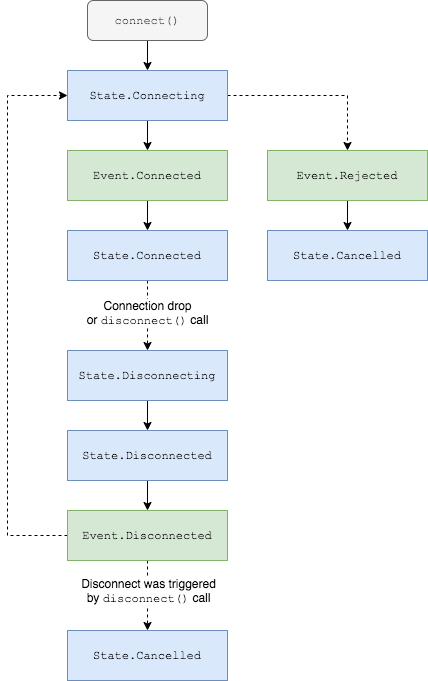

The diagram above was exported from draw.io. Its source (the exported page's mxGraphModel, read from the mxfile embedded in the PNG):
<mxGraphModel dx="2066" dy="1110" grid="1" gridSize="10" guides="1" tooltips="1" connect="1" arrows="1" fold="1" page="1" pageScale="1" pageWidth="850" pageHeight="1100" math="0" shadow="0">
  <root>
    <mxCell id="0" />
    <mxCell id="1" parent="0" />
    <mxCell id="AUyzv7iebFC1me74J_Jb-18" style="edgeStyle=orthogonalEdgeStyle;rounded=0;orthogonalLoop=1;jettySize=auto;html=1;exitX=0.5;exitY=1;exitDx=0;exitDy=0;entryX=0.5;entryY=0;entryDx=0;entryDy=0;fontFamily=Courier New;" parent="1" source="AUyzv7iebFC1me74J_Jb-1" target="AUyzv7iebFC1me74J_Jb-17" edge="1">
      <mxGeometry relative="1" as="geometry" />
    </mxCell>
    <mxCell id="AUyzv7iebFC1me74J_Jb-1" value="Event.Rejected" style="rounded=0;whiteSpace=wrap;html=1;fontFamily=Courier New;fillColor=#d5e8d4;strokeColor=#82b366;" parent="1" vertex="1">
      <mxGeometry x="440" y="280" width="160" height="50" as="geometry" />
    </mxCell>
    <mxCell id="AUyzv7iebFC1me74J_Jb-9" style="edgeStyle=orthogonalEdgeStyle;rounded=0;orthogonalLoop=1;jettySize=auto;html=1;exitX=0.5;exitY=1;exitDx=0;exitDy=0;entryX=0.5;entryY=0;entryDx=0;entryDy=0;fontFamily=Courier New;" parent="1" source="AUyzv7iebFC1me74J_Jb-2" target="AUyzv7iebFC1me74J_Jb-6" edge="1">
      <mxGeometry relative="1" as="geometry" />
    </mxCell>
    <mxCell id="AUyzv7iebFC1me74J_Jb-2" value="Event.Connected" style="rounded=0;whiteSpace=wrap;html=1;fontFamily=Courier New;fillColor=#d5e8d4;strokeColor=#82b366;" parent="1" vertex="1">
      <mxGeometry x="240" y="280" width="160" height="50" as="geometry" />
    </mxCell>
    <mxCell id="AUyzv7iebFC1me74J_Jb-27" style="edgeStyle=orthogonalEdgeStyle;rounded=0;orthogonalLoop=1;jettySize=auto;html=1;exitX=0.5;exitY=1;exitDx=0;exitDy=0;entryX=0.5;entryY=0;entryDx=0;entryDy=0;dashed=1;fontFamily=Courier New;fontSize=12;" parent="1" source="AUyzv7iebFC1me74J_Jb-3" target="AUyzv7iebFC1me74J_Jb-26" edge="1">
      <mxGeometry relative="1" as="geometry" />
    </mxCell>
    <mxCell id="AUyzv7iebFC1me74J_Jb-28" value="Disconnect was triggered&lt;br&gt;by &lt;font face=&quot;Courier New&quot;&gt;disconnect()&lt;/font&gt; call" style="edgeLabel;html=1;align=center;verticalAlign=middle;resizable=0;points=[];fontSize=12;fontFamily=Helvetica;" parent="AUyzv7iebFC1me74J_Jb-27" vertex="1" connectable="0">
      <mxGeometry x="0.0333" relative="1" as="geometry">
        <mxPoint y="-6" as="offset" />
      </mxGeometry>
    </mxCell>
    <mxCell id="AUyzv7iebFC1me74J_Jb-29" style="edgeStyle=orthogonalEdgeStyle;rounded=0;orthogonalLoop=1;jettySize=auto;html=1;exitX=0;exitY=0.5;exitDx=0;exitDy=0;entryX=0;entryY=0.5;entryDx=0;entryDy=0;dashed=1;fontFamily=Helvetica;fontSize=12;" parent="1" source="AUyzv7iebFC1me74J_Jb-3" target="AUyzv7iebFC1me74J_Jb-5" edge="1">
      <mxGeometry relative="1" as="geometry">
        <Array as="points">
          <mxPoint x="180" y="665" />
          <mxPoint x="180" y="225" />
        </Array>
      </mxGeometry>
    </mxCell>
    <mxCell id="AUyzv7iebFC1me74J_Jb-3" value="Event.Disconnected" style="rounded=0;whiteSpace=wrap;html=1;fontFamily=Courier New;fillColor=#d5e8d4;strokeColor=#82b366;" parent="1" vertex="1">
      <mxGeometry x="240" y="640" width="160" height="50" as="geometry" />
    </mxCell>
    <mxCell id="AUyzv7iebFC1me74J_Jb-15" style="edgeStyle=orthogonalEdgeStyle;rounded=0;orthogonalLoop=1;jettySize=auto;html=1;exitX=0.5;exitY=1;exitDx=0;exitDy=0;entryX=0.5;entryY=0;entryDx=0;entryDy=0;fontFamily=Courier New;" parent="1" source="AUyzv7iebFC1me74J_Jb-4" target="AUyzv7iebFC1me74J_Jb-5" edge="1">
      <mxGeometry relative="1" as="geometry" />
    </mxCell>
    <mxCell id="AUyzv7iebFC1me74J_Jb-4" value="connect()" style="rounded=1;whiteSpace=wrap;html=1;fontFamily=Courier New;fillColor=#f5f5f5;strokeColor=#666666;fontColor=#333333;" parent="1" vertex="1">
      <mxGeometry x="260" y="130" width="120" height="40" as="geometry" />
    </mxCell>
    <mxCell id="AUyzv7iebFC1me74J_Jb-7" style="edgeStyle=orthogonalEdgeStyle;rounded=0;orthogonalLoop=1;jettySize=auto;html=1;exitX=0.5;exitY=1;exitDx=0;exitDy=0;entryX=0.5;entryY=0;entryDx=0;entryDy=0;fontFamily=Courier New;" parent="1" source="AUyzv7iebFC1me74J_Jb-5" target="AUyzv7iebFC1me74J_Jb-2" edge="1">
      <mxGeometry relative="1" as="geometry" />
    </mxCell>
    <mxCell id="AUyzv7iebFC1me74J_Jb-8" style="edgeStyle=orthogonalEdgeStyle;rounded=0;orthogonalLoop=1;jettySize=auto;html=1;exitX=1;exitY=0.5;exitDx=0;exitDy=0;entryX=0.5;entryY=0;entryDx=0;entryDy=0;fontFamily=Courier New;dashed=1;" parent="1" source="AUyzv7iebFC1me74J_Jb-5" target="AUyzv7iebFC1me74J_Jb-1" edge="1">
      <mxGeometry relative="1" as="geometry" />
    </mxCell>
    <mxCell id="AUyzv7iebFC1me74J_Jb-5" value="State.Connecting" style="rounded=0;whiteSpace=wrap;html=1;fontFamily=Courier New;fillColor=#dae8fc;strokeColor=#6c8ebf;" parent="1" vertex="1">
      <mxGeometry x="240" y="200" width="160" height="50" as="geometry" />
    </mxCell>
    <mxCell id="AUyzv7iebFC1me74J_Jb-11" style="edgeStyle=orthogonalEdgeStyle;rounded=0;orthogonalLoop=1;jettySize=auto;html=1;exitX=0.5;exitY=1;exitDx=0;exitDy=0;entryX=0.5;entryY=0;entryDx=0;entryDy=0;fontFamily=Courier New;dashed=1;" parent="1" source="AUyzv7iebFC1me74J_Jb-6" target="AUyzv7iebFC1me74J_Jb-10" edge="1">
      <mxGeometry relative="1" as="geometry" />
    </mxCell>
    <mxCell id="AUyzv7iebFC1me74J_Jb-19" value="Connection drop&lt;br&gt;or &lt;font face=&quot;Courier New&quot;&gt;disconnect()&lt;/font&gt; call" style="edgeLabel;html=1;align=center;verticalAlign=middle;resizable=0;points=[];fontFamily=Helvetica;fontSize=12;" parent="AUyzv7iebFC1me74J_Jb-11" vertex="1" connectable="0">
      <mxGeometry x="0.0333" y="-2" relative="1" as="geometry">
        <mxPoint x="1" y="-4" as="offset" />
      </mxGeometry>
    </mxCell>
    <mxCell id="AUyzv7iebFC1me74J_Jb-6" value="State.Connected" style="rounded=0;whiteSpace=wrap;html=1;fontFamily=Courier New;fillColor=#dae8fc;strokeColor=#6c8ebf;" parent="1" vertex="1">
      <mxGeometry x="240" y="360" width="160" height="50" as="geometry" />
    </mxCell>
    <mxCell id="AUyzv7iebFC1me74J_Jb-13" style="edgeStyle=orthogonalEdgeStyle;rounded=0;orthogonalLoop=1;jettySize=auto;html=1;exitX=0.5;exitY=1;exitDx=0;exitDy=0;entryX=0.5;entryY=0;entryDx=0;entryDy=0;fontFamily=Courier New;" parent="1" source="AUyzv7iebFC1me74J_Jb-10" target="AUyzv7iebFC1me74J_Jb-12" edge="1">
      <mxGeometry relative="1" as="geometry" />
    </mxCell>
    <mxCell id="AUyzv7iebFC1me74J_Jb-10" value="State.Disconnecting" style="rounded=0;whiteSpace=wrap;html=1;fontFamily=Courier New;fillColor=#dae8fc;strokeColor=#6c8ebf;" parent="1" vertex="1">
      <mxGeometry x="240" y="480" width="160" height="50" as="geometry" />
    </mxCell>
    <mxCell id="AUyzv7iebFC1me74J_Jb-14" style="edgeStyle=orthogonalEdgeStyle;rounded=0;orthogonalLoop=1;jettySize=auto;html=1;exitX=0.5;exitY=1;exitDx=0;exitDy=0;entryX=0.5;entryY=0;entryDx=0;entryDy=0;fontFamily=Courier New;" parent="1" source="AUyzv7iebFC1me74J_Jb-12" target="AUyzv7iebFC1me74J_Jb-3" edge="1">
      <mxGeometry relative="1" as="geometry" />
    </mxCell>
    <mxCell id="AUyzv7iebFC1me74J_Jb-12" value="State.Disconnected" style="rounded=0;whiteSpace=wrap;html=1;fontFamily=Courier New;fillColor=#dae8fc;strokeColor=#6c8ebf;" parent="1" vertex="1">
      <mxGeometry x="240" y="560" width="160" height="50" as="geometry" />
    </mxCell>
    <mxCell id="AUyzv7iebFC1me74J_Jb-17" value="State.Cancelled" style="rounded=0;whiteSpace=wrap;html=1;fontFamily=Courier New;fillColor=#dae8fc;strokeColor=#6c8ebf;" parent="1" vertex="1">
      <mxGeometry x="440" y="360" width="160" height="50" as="geometry" />
    </mxCell>
    <mxCell id="AUyzv7iebFC1me74J_Jb-26" value="State.Cancelled" style="rounded=0;whiteSpace=wrap;html=1;fontFamily=Courier New;fillColor=#dae8fc;strokeColor=#6c8ebf;" parent="1" vertex="1">
      <mxGeometry x="240" y="760" width="160" height="50" as="geometry" />
    </mxCell>
  </root>
</mxGraphModel>